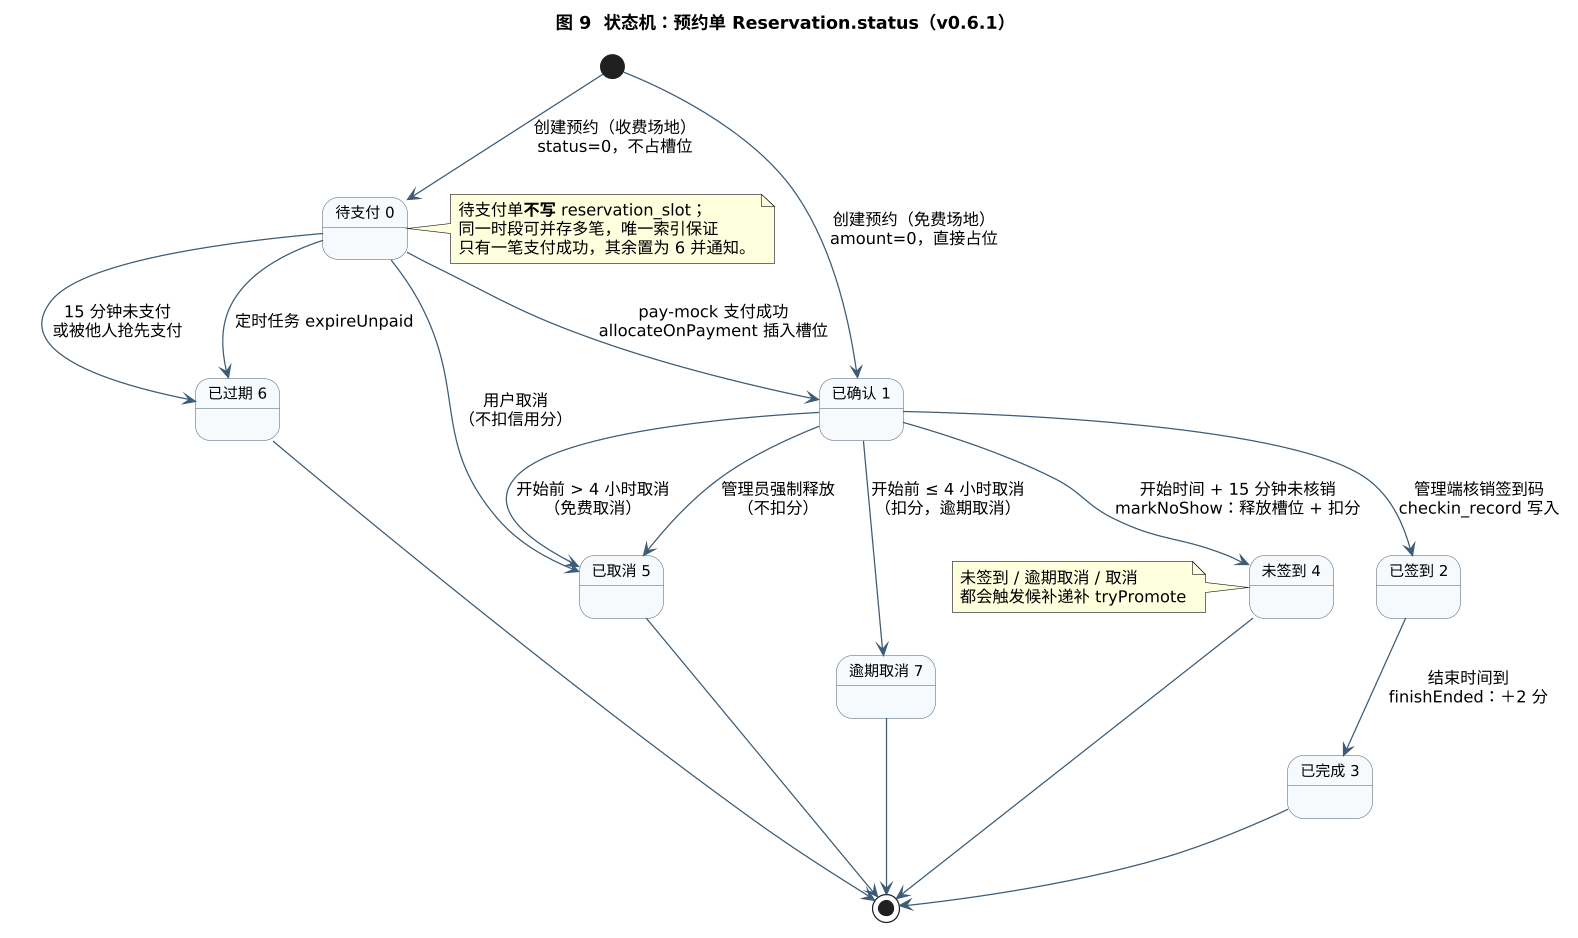

The diagram above was rendered by PlantUML. Its source (embedded in the PNG):
@startuml
skinparam dpi 120
skinparam shadowing false
skinparam state {
  BackgroundColor #F7FAFC
  BorderColor #6B7B8C
  ArrowColor #3B5B76
  FontSize 12
}
title 图 9  状态机：预约单 Reservation.status（v0.6.1）

state "待支付 0" as S0
state "已确认 1" as S1
state "已签到 2" as S2
state "已完成 3" as S3
state "未签到 4" as S4
state "已取消 5" as S5
state "已过期 6" as S6
state "逾期取消 7" as S7

[*] --> S0 : 创建预约（收费场地）\nstatus=0，不占槽位
[*] --> S1 : 创建预约（免费场地）\namount=0，直接占位

S0 --> S1 : pay-mock 支付成功\nallocateOnPayment 插入槽位
S0 --> S6 : 15 分钟未支付\n或被他人抢先支付
S0 --> S5 : 用户取消\n（不扣信用分）
S0 --> S6 : 定时任务 expireUnpaid

S1 --> S2 : 管理端核销签到码\ncheckin_record 写入
S1 --> S4 : 开始时间 + 15 分钟未核销\nmarkNoShow：释放槽位 + 扣分
S1 --> S5 : 开始前 > 4 小时取消\n（免费取消）
S1 --> S7 : 开始前 ≤ 4 小时取消\n（扣分，逾期取消）
S1 --> S5 : 管理员强制释放\n（不扣分）

S2 --> S3 : 结束时间到\nfinishEnded：＋2 分
S4 --> [*]
S5 --> [*]
S6 --> [*]
S7 --> [*]
S3 --> [*]

note right of S0
  待支付单**不写** reservation_slot；
  同一时段可并存多笔，唯一索引保证
  只有一笔支付成功，其余置为 6 并通知。
end note

note left of S4
  未签到 / 逾期取消 / 取消
  都会触发候补递补 tryPromote
end note
@enduml